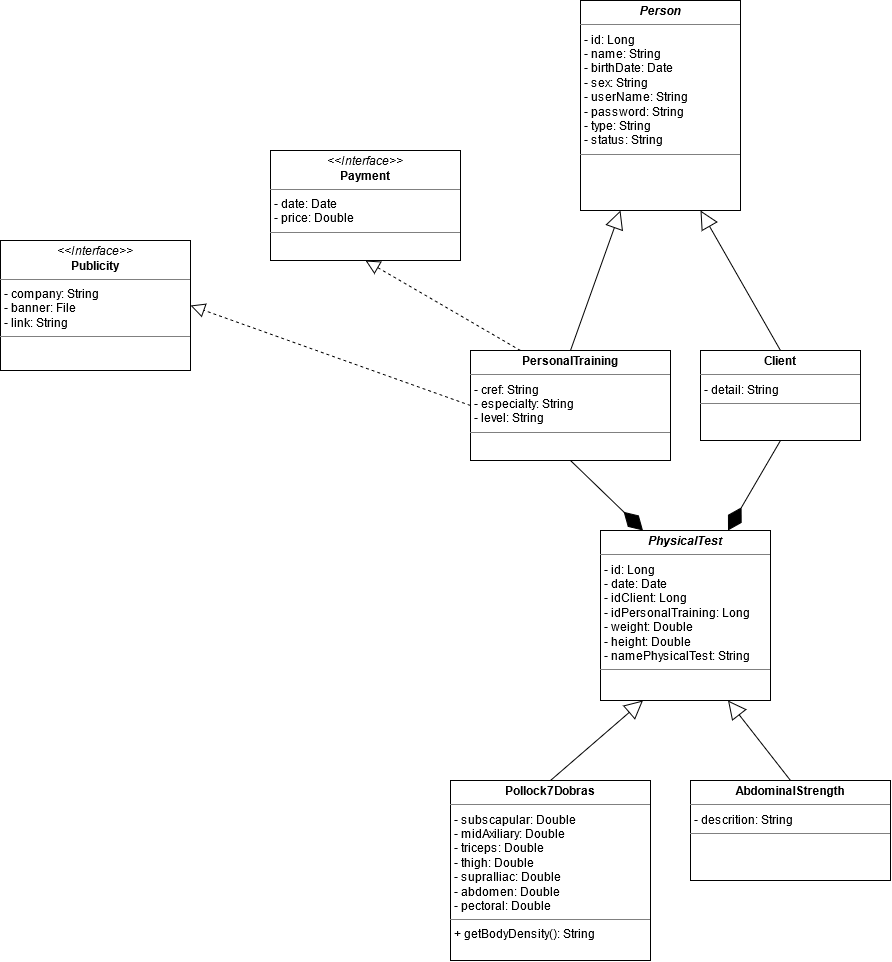

The diagram above was exported from draw.io. Its source (the exported page's mxGraphModel, read from the mxfile embedded in the PNG):
<mxGraphModel dx="2067" dy="1798" grid="1" gridSize="10" guides="1" tooltips="1" connect="1" arrows="1" fold="1" page="1" pageScale="1" pageWidth="827" pageHeight="1169" math="0" shadow="0">
  <root>
    <mxCell id="0" />
    <mxCell id="1" parent="0" />
    <mxCell id="acSNty_nGrxTC5dr_qnh-5" value="&lt;p style=&quot;margin: 0px ; margin-top: 4px ; text-align: center&quot;&gt;&lt;i&gt;&lt;b&gt;Person&lt;/b&gt;&lt;/i&gt;&lt;/p&gt;&lt;hr size=&quot;1&quot;&gt;&lt;p style=&quot;margin: 0px ; margin-left: 4px&quot;&gt;- id: Long&lt;/p&gt;&lt;p style=&quot;margin: 0px ; margin-left: 4px&quot;&gt;- name: String&lt;/p&gt;&lt;p style=&quot;margin: 0px ; margin-left: 4px&quot;&gt;- birthDate: Date&lt;/p&gt;&lt;p style=&quot;margin: 0px ; margin-left: 4px&quot;&gt;- sex: String&lt;/p&gt;&lt;p style=&quot;margin: 0px ; margin-left: 4px&quot;&gt;- userName: String&lt;br&gt;&lt;/p&gt;&lt;p style=&quot;margin: 0px ; margin-left: 4px&quot;&gt;- password: String&lt;/p&gt;&lt;p style=&quot;margin: 0px ; margin-left: 4px&quot;&gt;- type: String&lt;/p&gt;&lt;p style=&quot;margin: 0px ; margin-left: 4px&quot;&gt;- status: String&lt;/p&gt;&lt;hr size=&quot;1&quot;&gt;&lt;p style=&quot;margin: 0px ; margin-left: 4px&quot;&gt;&lt;br&gt;&lt;/p&gt;" style="verticalAlign=top;align=left;overflow=fill;fontSize=12;fontFamily=Helvetica;html=1;" parent="1" vertex="1">
      <mxGeometry x="350" y="-110" width="160" height="210" as="geometry" />
    </mxCell>
    <mxCell id="acSNty_nGrxTC5dr_qnh-7" value="&lt;p style=&quot;margin: 0px ; margin-top: 4px ; text-align: center&quot;&gt;&lt;i&gt;&amp;lt;&amp;lt;Interface&amp;gt;&amp;gt;&lt;/i&gt;&lt;br&gt;&lt;b&gt;Payment&lt;/b&gt;&lt;/p&gt;&lt;hr size=&quot;1&quot;&gt;&lt;p style=&quot;margin: 0px ; margin-left: 4px&quot;&gt;- date: Date&lt;br&gt;&lt;/p&gt;&lt;p style=&quot;margin: 0px ; margin-left: 4px&quot;&gt;- price: Double&lt;br&gt;&lt;/p&gt;&lt;hr size=&quot;1&quot;&gt;&lt;p style=&quot;margin: 0px ; margin-left: 4px&quot;&gt;&lt;br&gt;&lt;br&gt;&lt;/p&gt;" style="verticalAlign=top;align=left;overflow=fill;fontSize=12;fontFamily=Helvetica;html=1;" parent="1" vertex="1">
      <mxGeometry x="40" y="40" width="190" height="110" as="geometry" />
    </mxCell>
    <mxCell id="acSNty_nGrxTC5dr_qnh-8" value="&lt;p style=&quot;margin: 0px ; margin-top: 4px ; text-align: center&quot;&gt;&lt;b&gt;PersonalTraining&lt;/b&gt;&lt;/p&gt;&lt;hr size=&quot;1&quot;&gt;&lt;p style=&quot;margin: 0px ; margin-left: 4px&quot;&gt;- cref: String&lt;/p&gt;&lt;p style=&quot;margin: 0px ; margin-left: 4px&quot;&gt;- especialty: String&lt;/p&gt;&lt;p style=&quot;margin: 0px ; margin-left: 4px&quot;&gt;- level: String&lt;/p&gt;&lt;hr size=&quot;1&quot;&gt;&lt;p style=&quot;margin: 0px ; margin-left: 4px&quot;&gt;&lt;br&gt;&lt;/p&gt;&lt;p style=&quot;margin: 0px ; margin-left: 4px&quot;&gt;&lt;span class=&quot;VIiyi&quot; lang=&quot;en&quot;&gt;&lt;span class=&quot;JLqJ4b ChMk0b&quot;&gt;&lt;span&gt;&lt;br&gt;&lt;/span&gt;&lt;/span&gt;&lt;/span&gt;&lt;/p&gt;" style="verticalAlign=top;align=left;overflow=fill;fontSize=12;fontFamily=Helvetica;html=1;" parent="1" vertex="1">
      <mxGeometry x="240" y="240" width="200" height="110" as="geometry" />
    </mxCell>
    <mxCell id="acSNty_nGrxTC5dr_qnh-9" value="&lt;p style=&quot;margin: 0px ; margin-top: 4px ; text-align: center&quot;&gt;&lt;b&gt;Client&lt;/b&gt;&lt;/p&gt;&lt;hr size=&quot;1&quot;&gt;&lt;p style=&quot;margin: 0px ; margin-left: 4px&quot;&gt;- detail: String&lt;/p&gt;&lt;hr size=&quot;1&quot;&gt;&lt;p style=&quot;margin: 0px ; margin-left: 4px&quot;&gt;&lt;br&gt;&lt;/p&gt;" style="verticalAlign=top;align=left;overflow=fill;fontSize=12;fontFamily=Helvetica;html=1;" parent="1" vertex="1">
      <mxGeometry x="470" y="240" width="160" height="90" as="geometry" />
    </mxCell>
    <mxCell id="acSNty_nGrxTC5dr_qnh-11" value="&lt;p style=&quot;margin: 0px ; margin-top: 4px ; text-align: center&quot;&gt;&lt;i&gt;&lt;b&gt;PhysicalTest&lt;/b&gt;&lt;/i&gt;&lt;/p&gt;&lt;hr size=&quot;1&quot;&gt;&lt;p style=&quot;margin: 0px ; margin-left: 4px&quot;&gt;- id: Long&lt;/p&gt;&lt;p style=&quot;margin: 0px ; margin-left: 4px&quot;&gt;- date: Date&lt;/p&gt;&lt;p style=&quot;margin: 0px ; margin-left: 4px&quot;&gt;- idClient: Long&lt;/p&gt;&lt;p style=&quot;margin: 0px ; margin-left: 4px&quot;&gt;- idPersonalTraining: Long&lt;/p&gt;&lt;p style=&quot;margin: 0px ; margin-left: 4px&quot;&gt;- weight: Double&lt;/p&gt;&lt;p style=&quot;margin: 0px ; margin-left: 4px&quot;&gt;- height: Double&lt;/p&gt;&lt;p style=&quot;margin: 0px ; margin-left: 4px&quot;&gt;- namePhysicalTest: String&lt;br&gt;&lt;/p&gt;&lt;hr size=&quot;1&quot;&gt;&lt;p style=&quot;margin: 0px ; margin-left: 4px&quot;&gt;&lt;br&gt;&lt;/p&gt;" style="verticalAlign=top;align=left;overflow=fill;fontSize=12;fontFamily=Helvetica;html=1;" parent="1" vertex="1">
      <mxGeometry x="370" y="420" width="170" height="170" as="geometry" />
    </mxCell>
    <mxCell id="acSNty_nGrxTC5dr_qnh-12" value="" style="endArrow=block;endSize=16;endFill=0;html=1;entryX=0.25;entryY=1;entryDx=0;entryDy=0;exitX=0.5;exitY=0;exitDx=0;exitDy=0;" parent="1" source="acSNty_nGrxTC5dr_qnh-8" target="acSNty_nGrxTC5dr_qnh-5" edge="1">
      <mxGeometry x="0.1008" y="-8" width="160" relative="1" as="geometry">
        <mxPoint x="330" y="280" as="sourcePoint" />
        <mxPoint x="490" y="280" as="targetPoint" />
        <mxPoint as="offset" />
      </mxGeometry>
    </mxCell>
    <mxCell id="acSNty_nGrxTC5dr_qnh-14" value="" style="endArrow=block;endSize=16;endFill=0;html=1;entryX=0.75;entryY=1;entryDx=0;entryDy=0;exitX=0.5;exitY=0;exitDx=0;exitDy=0;" parent="1" source="acSNty_nGrxTC5dr_qnh-9" target="acSNty_nGrxTC5dr_qnh-5" edge="1">
      <mxGeometry x="0.1008" y="-8" width="160" relative="1" as="geometry">
        <mxPoint x="310" y="210" as="sourcePoint" />
        <mxPoint x="400" y="140" as="targetPoint" />
        <mxPoint as="offset" />
      </mxGeometry>
    </mxCell>
    <mxCell id="acSNty_nGrxTC5dr_qnh-15" value="" style="endArrow=block;dashed=1;endFill=0;endSize=12;html=1;entryX=0.5;entryY=1;entryDx=0;entryDy=0;exitX=0.25;exitY=0;exitDx=0;exitDy=0;" parent="1" source="acSNty_nGrxTC5dr_qnh-8" target="acSNty_nGrxTC5dr_qnh-7" edge="1">
      <mxGeometry width="160" relative="1" as="geometry">
        <mxPoint x="50" y="300" as="sourcePoint" />
        <mxPoint x="210" y="300" as="targetPoint" />
      </mxGeometry>
    </mxCell>
    <mxCell id="acSNty_nGrxTC5dr_qnh-18" value="&lt;p style=&quot;margin: 4px 0px 0px&quot; align=&quot;center&quot;&gt;&lt;b&gt;Pollock7Dobras&lt;/b&gt;&lt;/p&gt;&lt;hr size=&quot;1&quot;&gt;&lt;p style=&quot;margin: 0px ; margin-left: 4px&quot;&gt;- subscapular: Double&lt;/p&gt;&lt;p style=&quot;margin: 0px ; margin-left: 4px&quot;&gt;- midAxiliary: Double&lt;/p&gt;&lt;p style=&quot;margin: 0px ; margin-left: 4px&quot;&gt;- triceps: Double&lt;/p&gt;&lt;p style=&quot;margin: 0px ; margin-left: 4px&quot;&gt;- thigh: Double&lt;/p&gt;&lt;p style=&quot;margin: 0px ; margin-left: 4px&quot;&gt;- supraIliac: Double&lt;/p&gt;&lt;p style=&quot;margin: 0px ; margin-left: 4px&quot;&gt;- abdomen: Double&lt;/p&gt;&lt;p style=&quot;margin: 0px ; margin-left: 4px&quot;&gt;- pectoral: Double&lt;/p&gt;&lt;hr size=&quot;1&quot;&gt;&lt;p style=&quot;margin: 0px ; margin-left: 4px&quot;&gt;+ getBodyDensity(): String&lt;br&gt;&lt;/p&gt;&lt;p style=&quot;margin: 0px ; margin-left: 4px&quot;&gt;&lt;span class=&quot;VIiyi&quot; lang=&quot;en&quot;&gt;&lt;span class=&quot;JLqJ4b ChMk0b&quot;&gt;&lt;span&gt;&lt;br&gt;&lt;/span&gt;&lt;/span&gt;&lt;/span&gt;&lt;/p&gt;" style="verticalAlign=top;align=left;overflow=fill;fontSize=12;fontFamily=Helvetica;html=1;" parent="1" vertex="1">
      <mxGeometry x="220" y="670" width="200" height="180" as="geometry" />
    </mxCell>
    <mxCell id="acSNty_nGrxTC5dr_qnh-20" value="&lt;p style=&quot;margin: 4px 0px 0px&quot; align=&quot;center&quot;&gt;&lt;b&gt;&lt;span class=&quot;VIiyi&quot; lang=&quot;en&quot;&gt;&lt;span class=&quot;JLqJ4b ChMk0b&quot;&gt;&lt;span&gt;AbdominalStrength&lt;/span&gt;&lt;/span&gt;&lt;/span&gt;&lt;/b&gt;&lt;/p&gt;&lt;hr size=&quot;1&quot;&gt;&lt;p style=&quot;margin: 0px ; margin-left: 4px&quot;&gt;- descrition: String&lt;/p&gt;&lt;hr size=&quot;1&quot;&gt;&lt;p style=&quot;margin: 0px ; margin-left: 4px&quot;&gt;&lt;br&gt;&lt;/p&gt;&lt;p style=&quot;margin: 0px ; margin-left: 4px&quot;&gt;&lt;span class=&quot;VIiyi&quot; lang=&quot;en&quot;&gt;&lt;span class=&quot;JLqJ4b ChMk0b&quot;&gt;&lt;span&gt;&lt;br&gt;&lt;/span&gt;&lt;/span&gt;&lt;/span&gt;&lt;/p&gt;" style="verticalAlign=top;align=left;overflow=fill;fontSize=12;fontFamily=Helvetica;html=1;" parent="1" vertex="1">
      <mxGeometry x="460" y="670" width="200" height="100" as="geometry" />
    </mxCell>
    <mxCell id="acSNty_nGrxTC5dr_qnh-21" value="" style="endArrow=block;endSize=16;endFill=0;html=1;entryX=0.25;entryY=1;entryDx=0;entryDy=0;exitX=0.5;exitY=0;exitDx=0;exitDy=0;" parent="1" source="acSNty_nGrxTC5dr_qnh-18" target="acSNty_nGrxTC5dr_qnh-11" edge="1">
      <mxGeometry x="0.1008" y="-8" width="160" relative="1" as="geometry">
        <mxPoint x="30" y="710" as="sourcePoint" />
        <mxPoint x="80" y="600" as="targetPoint" />
        <mxPoint as="offset" />
      </mxGeometry>
    </mxCell>
    <mxCell id="acSNty_nGrxTC5dr_qnh-22" value="" style="endArrow=block;endSize=16;endFill=0;html=1;entryX=0.75;entryY=1;entryDx=0;entryDy=0;exitX=0.5;exitY=0;exitDx=0;exitDy=0;" parent="1" source="acSNty_nGrxTC5dr_qnh-20" target="acSNty_nGrxTC5dr_qnh-11" edge="1">
      <mxGeometry x="0.1008" y="-8" width="160" relative="1" as="geometry">
        <mxPoint x="290" y="685" as="sourcePoint" />
        <mxPoint x="310" y="610" as="targetPoint" />
        <mxPoint as="offset" />
      </mxGeometry>
    </mxCell>
    <mxCell id="acSNty_nGrxTC5dr_qnh-23" value="" style="endArrow=diamondThin;endFill=1;endSize=24;html=1;entryX=0.25;entryY=0;entryDx=0;entryDy=0;exitX=0.5;exitY=1;exitDx=0;exitDy=0;" parent="1" source="acSNty_nGrxTC5dr_qnh-8" target="acSNty_nGrxTC5dr_qnh-11" edge="1">
      <mxGeometry width="160" relative="1" as="geometry">
        <mxPoint x="370" y="390" as="sourcePoint" />
        <mxPoint x="300.63" y="400" as="targetPoint" />
      </mxGeometry>
    </mxCell>
    <mxCell id="acSNty_nGrxTC5dr_qnh-24" value="&lt;p style=&quot;margin: 0px ; margin-top: 4px ; text-align: center&quot;&gt;&lt;i&gt;&amp;lt;&amp;lt;Interface&amp;gt;&amp;gt;&lt;/i&gt;&lt;br&gt;&lt;b&gt;Publicity&lt;/b&gt;&lt;/p&gt;&lt;hr size=&quot;1&quot;&gt;&lt;p style=&quot;margin: 0px ; margin-left: 4px&quot;&gt;- company: String&lt;br&gt;- banner: File&lt;/p&gt;&lt;p style=&quot;margin: 0px ; margin-left: 4px&quot;&gt;- link: String&lt;br&gt;&lt;/p&gt;&lt;hr size=&quot;1&quot;&gt;&lt;p style=&quot;margin: 0px ; margin-left: 4px&quot;&gt;&lt;br&gt;&lt;br&gt;&lt;/p&gt;" style="verticalAlign=top;align=left;overflow=fill;fontSize=12;fontFamily=Helvetica;html=1;" parent="1" vertex="1">
      <mxGeometry x="-230" y="130" width="190" height="130" as="geometry" />
    </mxCell>
    <mxCell id="acSNty_nGrxTC5dr_qnh-25" value="" style="endArrow=block;dashed=1;endFill=0;endSize=12;html=1;entryX=1;entryY=0.5;entryDx=0;entryDy=0;exitX=0;exitY=0.5;exitDx=0;exitDy=0;" parent="1" source="acSNty_nGrxTC5dr_qnh-8" target="acSNty_nGrxTC5dr_qnh-24" edge="1">
      <mxGeometry width="160" relative="1" as="geometry">
        <mxPoint x="225" y="300" as="sourcePoint" />
        <mxPoint x="70" y="230" as="targetPoint" />
      </mxGeometry>
    </mxCell>
    <mxCell id="q1Pk1dBsi8WKRmqkTlE_-1" value="" style="endArrow=diamondThin;endFill=1;endSize=24;html=1;entryX=0.75;entryY=0;entryDx=0;entryDy=0;exitX=0.5;exitY=1;exitDx=0;exitDy=0;" edge="1" parent="1" source="acSNty_nGrxTC5dr_qnh-9" target="acSNty_nGrxTC5dr_qnh-11">
      <mxGeometry width="160" relative="1" as="geometry">
        <mxPoint x="490" y="370" as="sourcePoint" />
        <mxPoint x="575" y="440" as="targetPoint" />
      </mxGeometry>
    </mxCell>
  </root>
</mxGraphModel>